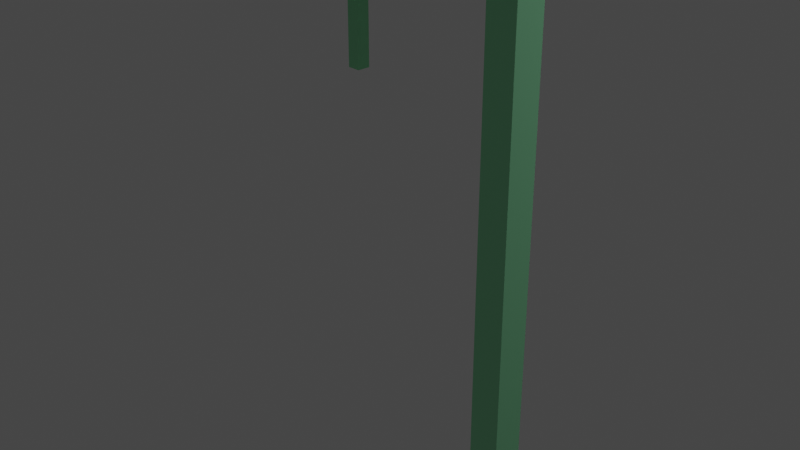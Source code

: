 # Source: simple-table.blend  (saved by Blender 2.91.10; exported with 4.5.12 LTS)
import bpy
from mathutils import Matrix  # noqa: F401  (used for matrix-valued properties, if any)

bpy.ops.wm.read_factory_settings(use_empty=True)
scene = bpy.context.scene
scene.name = 'Scene'

# ---- collections
col_collection = bpy.data.collections.new('Collection'); scene.collection.children.link(col_collection)

# ---- materials (node trees are filled in below, after node groups)
mat_material_001 = bpy.data.materials.new('Material.001')

# ---- material node trees
mat_material_001.use_nodes = True; mat_material_001.node_tree.nodes.clear()
_N = mat_material_001.node_tree.nodes; _L = mat_material_001.node_tree.links
n0 = _N.new('ShaderNodeBsdfPrincipled'); n0.name = 'Principled BSDF'; n0.location = (10, 300)
n0.distribution = 'GGX'
n0.subsurface_method = 'BURLEY'
n0.inputs[0].default_value = (0.306, 0.8, 0.438, 1.0)
n0.inputs[3].default_value = 1.45
n0.inputs[27].default_value = (0.0, 0.0, 0.0, 1.0)
n0.inputs[28].default_value = 1.0
n1 = _N.new('ShaderNodeOutputMaterial'); n1.name = 'Material Output'; n1.location = (300, 300)
_L.new(n0.outputs[0], n1.inputs[0])
n1.is_active_output = True

# ---- world
world_world = bpy.data.worlds.new('World'); scene.world = world_world
world_world.use_nodes = True; world_world.node_tree.nodes.clear()
_N = world_world.node_tree.nodes; _L = world_world.node_tree.links
n0 = _N.new('ShaderNodeOutputWorld'); n0.name = 'World Output'; n0.location = (300, 300)
n1 = _N.new('ShaderNodeBackground'); n1.name = 'Background'; n1.location = (10, 300)
n1.inputs[0].default_value = (0.05088, 0.05088, 0.05088, 1.0)
_L.new(n1.outputs[0], n0.inputs[0])
n0.is_active_output = True
world_world.color = (0.05088, 0.05088, 0.05088)
world_world.use_sun_shadow = False
world_world.sun_shadow_jitter_overblur = 0.0

# ---- cameras
cam_camera = bpy.data.cameras.new('Camera')
cam_camera.clip_end = 100.0
cam_camera.ortho_scale = 7.314

# ---- lights
light_light = bpy.data.lights.new('Light', 'POINT')
light_light.transmission_factor = 0.0
light_light.energy = 1000.0
light_light.shadow_soft_size = 1.82
light_light.shadow_maximum_resolution = 0.006
light_light.use_absolute_resolution = True

# ---- meshes
me_cube = bpy.data.meshes.new('Cube')
me_cube.from_pydata([(2.0, 3.0, 1.0), (2.0, 3.0, -1.0), (2.0, -3.0, 1.0), (2.0, -3.0, -1.0), (-2.0, 3.0, 1.0), (-2.0, 3.0, -1.0), (-2.0, -3.0, 1.0), (-2.0, -3.0, -1.0)], [], [(0, 4, 6, 2), (3, 2, 6, 7), (7, 6, 4, 5), (5, 1, 3, 7), (1, 0, 2, 3), (5, 4, 0, 1)])
_uv = me_cube.uv_layers.new(name='UVMap')
_uv.uv.foreach_set('vector', [0.625, 0.5, 0.875, 0.5, 0.875, 0.75, 0.625, 0.75, 0.375, 0.75, 0.625, 0.75, 0.625, 1.0, 0.375, 1.0, 0.375, 0.0, 0.625, 0.0, 0.625, 0.25, 0.375, 0.25, 0.125, 0.5, 0.375, 0.5, 0.375, 0.75, 0.125, 0.75, 0.375, 0.5, 0.625, 0.5, 0.625, 0.75, 0.375, 0.75, 0.375, 0.25, 0.625, 0.25, 0.625, 0.5, 0.375, 0.5])
me_cube.materials.append(mat_material_001)
me_cube.use_remesh_preserve_volume = False
me_cube.use_remesh_preserve_attributes = False
me_cube.use_mirror_vertex_groups = False
me_cube.update()
me_cube_004 = bpy.data.meshes.new('Cube.004')
me_cube_004.from_pydata([(-1.0, -1.0, -1.0), (-1.0, -1.0, 1.0), (-1.0, 1.0, -1.0), (-1.0, 1.0, 1.0), (1.0, -1.0, -1.0), (1.0, -1.0, 1.0), (1.0, 1.0, -1.0), (1.0, 1.0, 1.0)], [], [(0, 1, 3, 2), (2, 3, 7, 6), (6, 7, 5, 4), (4, 5, 1, 0), (2, 6, 4, 0), (7, 3, 1, 5)])
_uv = me_cube_004.uv_layers.new(name='UVMap')
_uv.uv.foreach_set('vector', [0.375, 0.0, 0.625, 0.0, 0.625, 0.25, 0.375, 0.25, 0.375, 0.25, 0.625, 0.25, 0.625, 0.5, 0.375, 0.5, 0.375, 0.5, 0.625, 0.5, 0.625, 0.75, 0.375, 0.75, 0.375, 0.75, 0.625, 0.75, 0.625, 1.0, 0.375, 1.0, 0.125, 0.5, 0.375, 0.5, 0.375, 0.75, 0.125, 0.75, 0.625, 0.5, 0.875, 0.5, 0.875, 0.75, 0.625, 0.75])
me_cube_004.materials.append(mat_material_001)
me_cube_004.use_remesh_fix_poles = True
me_cube_004.use_remesh_preserve_attributes = False
me_cube_004.use_mirror_vertex_groups = False
me_cube_004.update()
me_cube_005 = bpy.data.meshes.new('Cube.005')
me_cube_005.from_pydata([(-1.0, -1.0, -1.0), (-1.0, -1.0, 1.0), (-1.0, 1.0, -1.0), (-1.0, 1.0, 1.0), (1.0, -1.0, -1.0), (1.0, -1.0, 1.0), (1.0, 1.0, -1.0), (1.0, 1.0, 1.0)], [], [(0, 1, 3, 2), (2, 3, 7, 6), (6, 7, 5, 4), (4, 5, 1, 0), (2, 6, 4, 0), (7, 3, 1, 5)])
_uv = me_cube_005.uv_layers.new(name='UVMap')
_uv.uv.foreach_set('vector', [0.375, 0.0, 0.625, 0.0, 0.625, 0.25, 0.375, 0.25, 0.375, 0.25, 0.625, 0.25, 0.625, 0.5, 0.375, 0.5, 0.375, 0.5, 0.625, 0.5, 0.625, 0.75, 0.375, 0.75, 0.375, 0.75, 0.625, 0.75, 0.625, 1.0, 0.375, 1.0, 0.125, 0.5, 0.375, 0.5, 0.375, 0.75, 0.125, 0.75, 0.625, 0.5, 0.875, 0.5, 0.875, 0.75, 0.625, 0.75])
me_cube_005.materials.append(mat_material_001)
me_cube_005.use_remesh_fix_poles = True
me_cube_005.use_remesh_preserve_attributes = False
me_cube_005.use_mirror_vertex_groups = False
me_cube_005.update()
me_cube_007 = bpy.data.meshes.new('Cube.007')
me_cube_007.from_pydata([(-1.0, -1.0, -1.0), (-1.0, -1.0, 1.0), (-1.0, 1.0, -1.0), (-1.0, 1.0, 1.0), (1.0, -1.0, -1.0), (1.0, -1.0, 1.0), (1.0, 1.0, -1.0), (1.0, 1.0, 1.0)], [], [(0, 1, 3, 2), (2, 3, 7, 6), (6, 7, 5, 4), (4, 5, 1, 0), (2, 6, 4, 0), (7, 3, 1, 5)])
_uv = me_cube_007.uv_layers.new(name='UVMap')
_uv.uv.foreach_set('vector', [0.375, 0.0, 0.625, 0.0, 0.625, 0.25, 0.375, 0.25, 0.375, 0.25, 0.625, 0.25, 0.625, 0.5, 0.375, 0.5, 0.375, 0.5, 0.625, 0.5, 0.625, 0.75, 0.375, 0.75, 0.375, 0.75, 0.625, 0.75, 0.625, 1.0, 0.375, 1.0, 0.125, 0.5, 0.375, 0.5, 0.375, 0.75, 0.125, 0.75, 0.625, 0.5, 0.875, 0.5, 0.875, 0.75, 0.625, 0.75])
me_cube_007.materials.append(mat_material_001)
me_cube_007.use_remesh_fix_poles = True
me_cube_007.use_remesh_preserve_attributes = False
me_cube_007.use_mirror_vertex_groups = False
me_cube_007.update()
me_cube_006 = bpy.data.meshes.new('Cube.006')
me_cube_006.from_pydata([(-1.0, -1.0, -1.0), (-1.0, -1.0, 1.0), (-1.0, 1.0, -1.0), (-1.0, 1.0, 1.0), (1.0, -1.0, -1.0), (1.0, -1.0, 1.0), (1.0, 1.0, -1.0), (1.0, 1.0, 1.0)], [], [(0, 1, 3, 2), (2, 3, 7, 6), (6, 7, 5, 4), (4, 5, 1, 0), (2, 6, 4, 0), (7, 3, 1, 5)])
_uv = me_cube_006.uv_layers.new(name='UVMap')
_uv.uv.foreach_set('vector', [0.375, 0.0, 0.625, 0.0, 0.625, 0.25, 0.375, 0.25, 0.375, 0.25, 0.625, 0.25, 0.625, 0.5, 0.375, 0.5, 0.375, 0.5, 0.625, 0.5, 0.625, 0.75, 0.375, 0.75, 0.375, 0.75, 0.625, 0.75, 0.625, 1.0, 0.375, 1.0, 0.125, 0.5, 0.375, 0.5, 0.375, 0.75, 0.125, 0.75, 0.625, 0.5, 0.875, 0.5, 0.875, 0.75, 0.625, 0.75])
me_cube_006.materials.append(mat_material_001)
me_cube_006.use_remesh_fix_poles = True
me_cube_006.use_remesh_preserve_attributes = False
me_cube_006.use_mirror_vertex_groups = False
me_cube_006.update()

# ---- objects
ob_cube = bpy.data.objects.new('Cube', me_cube)
ob_light = bpy.data.objects.new('Light', light_light)
ob_camera = bpy.data.objects.new('Camera', cam_camera)
ob_cube_004 = bpy.data.objects.new('Cube.004', me_cube_004)
ob_cube_001 = bpy.data.objects.new('Cube.001', me_cube_005)
ob_cube_003 = bpy.data.objects.new('Cube.003', me_cube_007)
ob_cube_002 = bpy.data.objects.new('Cube.002', me_cube_006)

# ---- transforms, parenting, visibility, modifiers, constraints
ob_cube.location = (0.0, 0.0, 4.1)
ob_cube.scale = (2.0, 1.0, 0.1)
ob_cube.lock_rotations_4d = False
ob_cube.empty_display_type = 'ARROWS'
ob_cube.lineart.crease_threshold = 0.0
ob_light.location = (4.076, 1.005, 5.904)
ob_light.rotation_euler = (0.6503, 0.05522, 1.866)
ob_light.lock_rotations_4d = False
ob_light.empty_display_type = 'ARROWS'
ob_light.color = (0.0, 0.0, 0.0, 0.0)
ob_light.lineart.crease_threshold = 0.0
ob_camera.location = (7.359, -6.926, 4.958)
ob_camera.rotation_euler = (1.109, 0.0, 0.8149)
ob_camera.lock_rotations_4d = False
ob_camera.empty_display_type = 'ARROWS'
ob_camera.color = (0.0, 0.0, 0.0, 0.0)
ob_camera.display_type = 'WIRE'
ob_camera.lineart.crease_threshold = 0.0
ob_cube_004.location = (3.9, -2.9, 2.0)
ob_cube_004.scale = (0.1, 0.1, 2.0)
ob_cube_004.lineart.crease_threshold = 0.0
ob_cube_001.location = (-3.9, -2.9, 2.0)
ob_cube_001.scale = (0.1, 0.1, 2.0)
ob_cube_001.lineart.crease_threshold = 0.0
ob_cube_003.location = (-3.9, 2.9, 2.0)
ob_cube_003.scale = (0.1, 0.1, 2.0)
ob_cube_003.lineart.crease_threshold = 0.0
ob_cube_002.location = (3.9, 2.9, 2.0)
ob_cube_002.scale = (0.1, 0.1, 2.0)
ob_cube_002.lineart.crease_threshold = 0.0

# ---- collection membership
col_collection.objects.link(ob_cube)
col_collection.objects.link(ob_light)
col_collection.objects.link(ob_camera)
col_collection.objects.link(ob_cube_004)
col_collection.objects.link(ob_cube_001)
col_collection.objects.link(ob_cube_003)
col_collection.objects.link(ob_cube_002)

# ---- scene / render settings (as saved in the file)
scene.camera = ob_camera
scene.frame_start = 1; scene.frame_end = 250; scene.frame_set(1)
scene.render.engine = 'CYCLES'
scene.cycles.use_denoising = False
scene.cycles.samples = 128
scene.cycles.sampling_pattern = 'TABULATED_SOBOL'
scene.cycles.use_adaptive_sampling = False
scene.cycles.use_light_tree = False
scene.view_settings.view_transform = 'Filmic'
bpy.context.view_layer.update()
